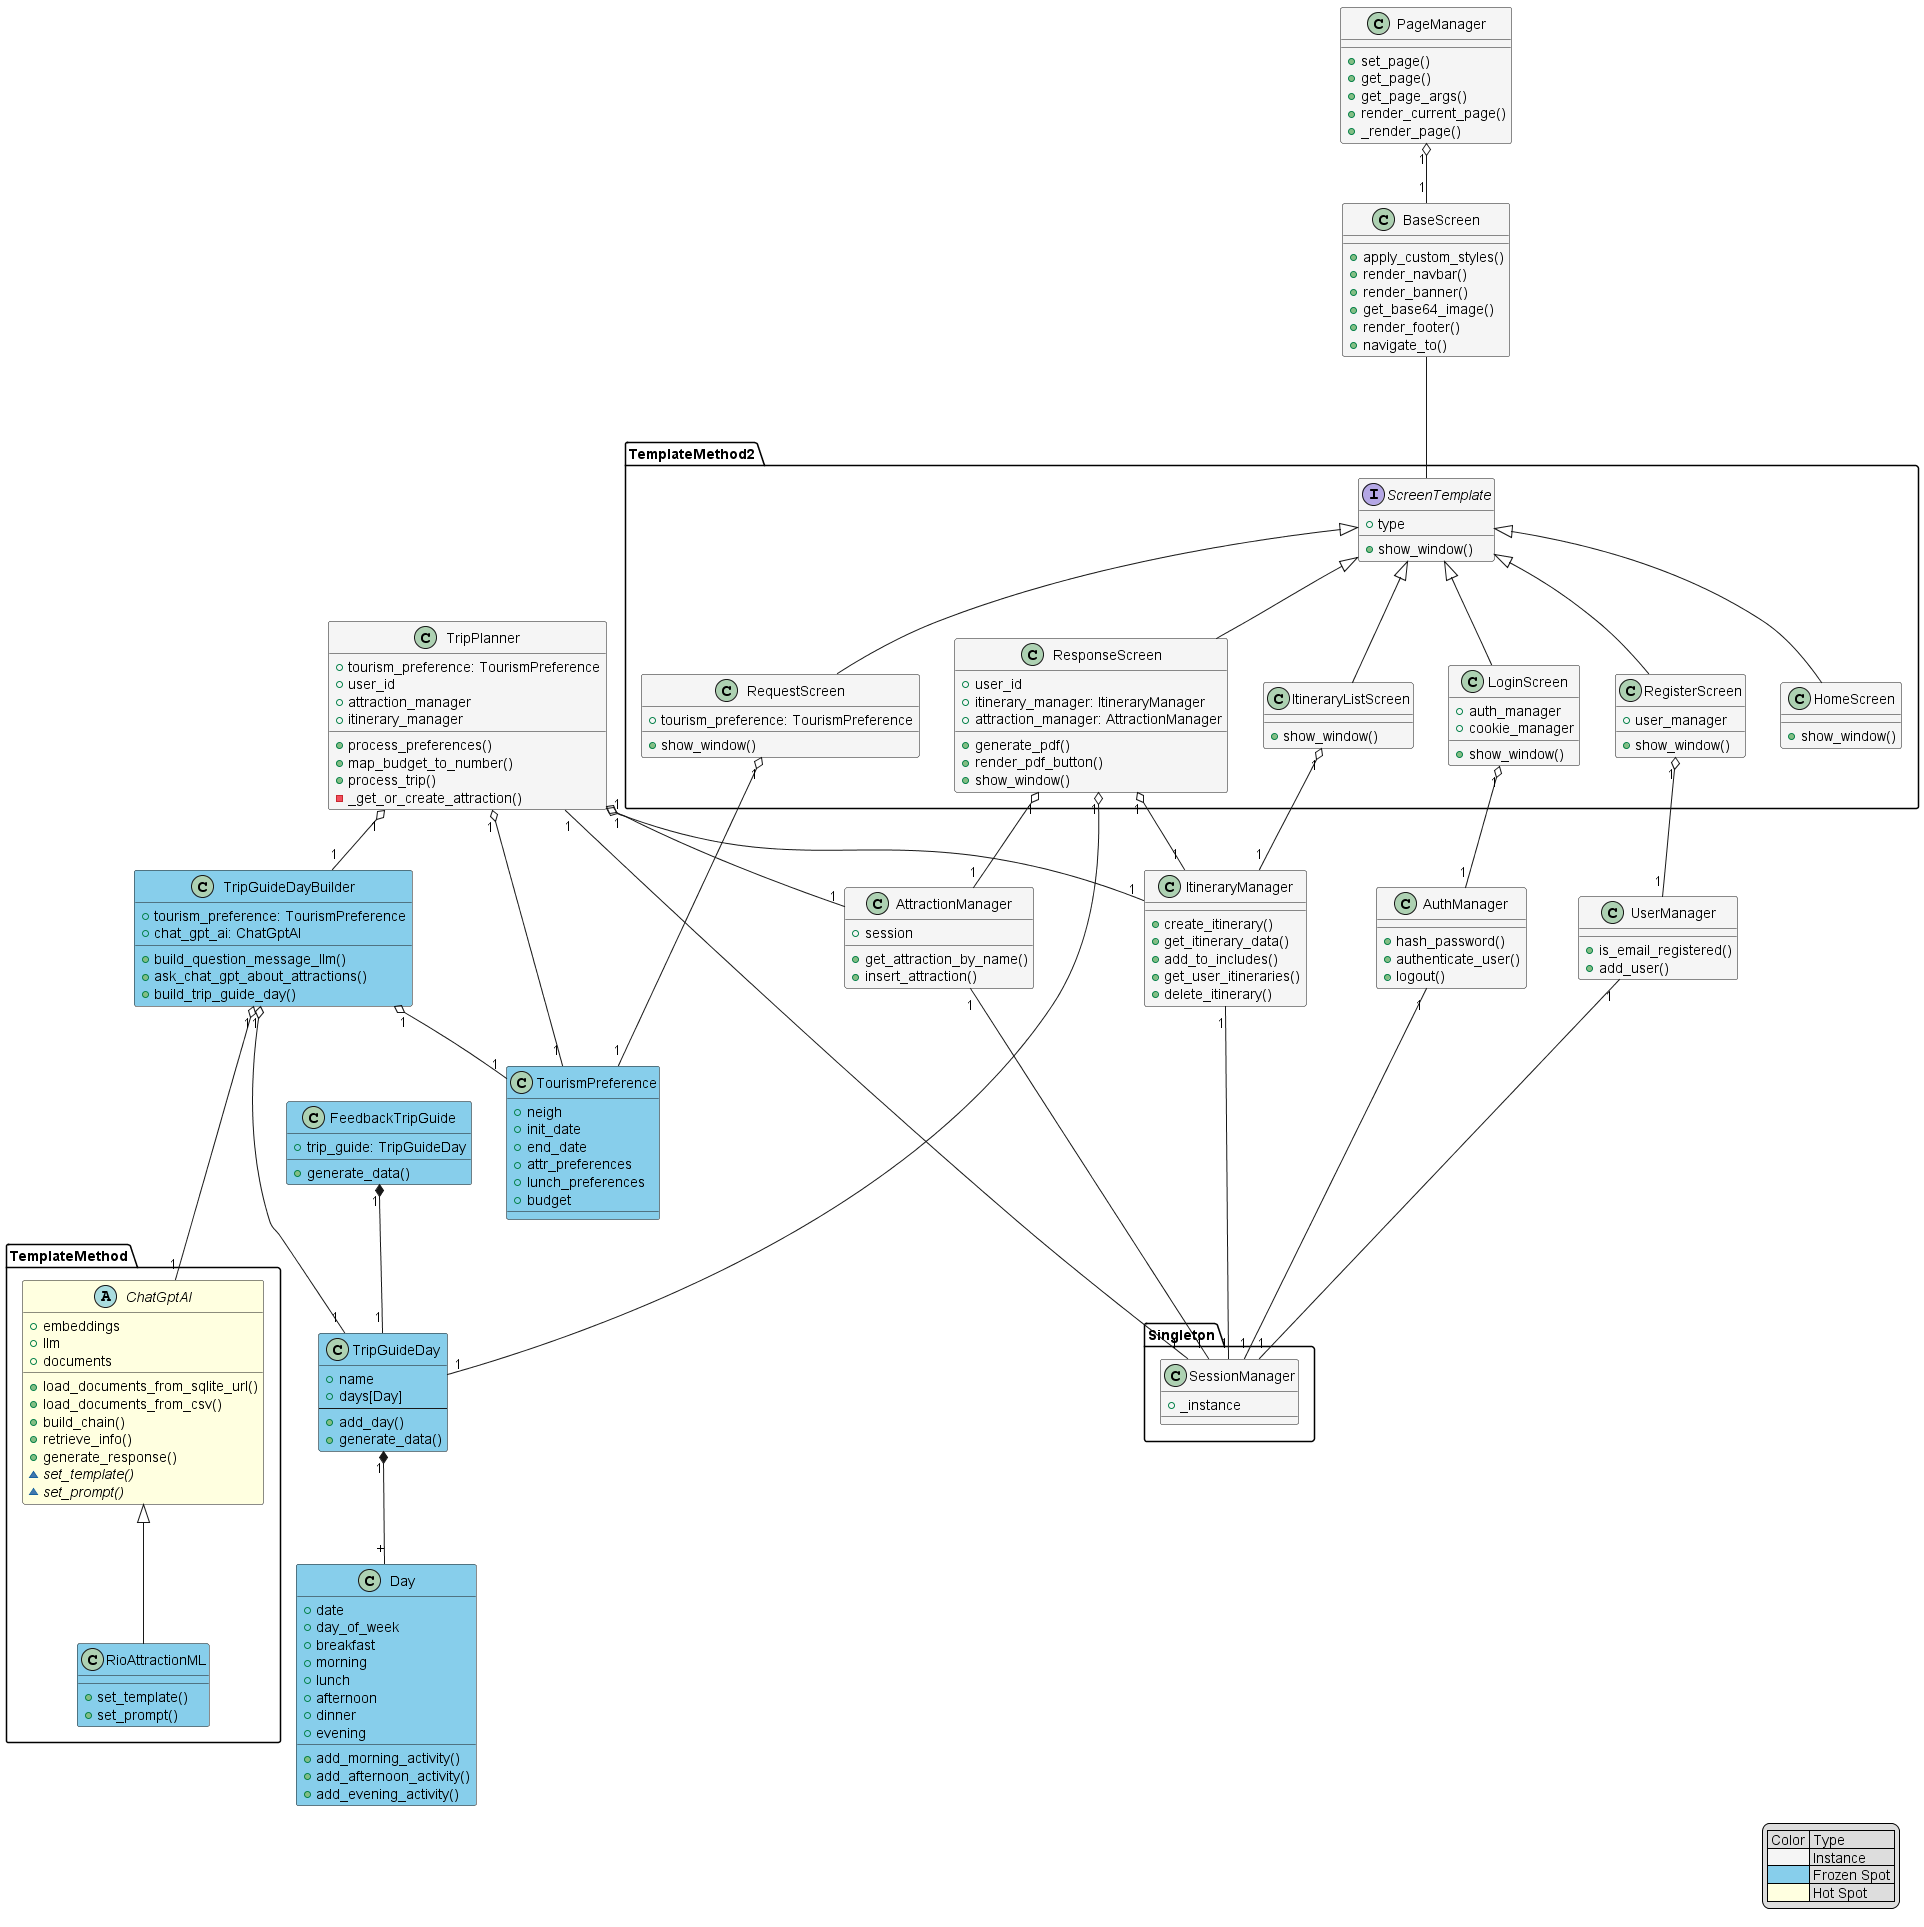

The diagram above was rendered by PlantUML. Its source (embedded in the PNG):
@startuml

skinparam classFontColor automatic
skinparam classHeaderBackgroundColor #444
allow_mixing

class BaseScreen #WhiteSmoke {
    + apply_custom_styles()
    + render_navbar()
    + render_banner()
    + get_base64_image()
    + render_footer()
    + navigate_to()
}

package TemplateMethod2 {

    Interface ScreenTemplate #WhiteSmoke {
        + type
        + show_window()
    }


    class HomeScreen #WhiteSmoke {
        + show_window()
    }

    class ItineraryListScreen #WhiteSmoke {
        + show_window()
    }

    class LoginScreen #WhiteSmoke {
        + auth_manager
        + cookie_manager

        + show_window()
    }

    class RegisterScreen #WhiteSmoke{
        + user_manager

        + show_window()
    }

    class ResponseScreen #WhiteSmoke {
        + user_id
        + itinerary_manager: ItineraryManager
        + attraction_manager: AttractionManager

        + generate_pdf()
        + render_pdf_button()
        + show_window()
    }

    class RequestScreen #WhiteSmoke {
        + tourism_preference: TourismPreference
        + show_window()
    }

}
class TourismPreference #SkyBlue {
    + neigh
    + init_date
    + end_date
    + attr_preferences
    + lunch_preferences
    + budget

}

class FeedbackTripGuide #SkyBlue {
    + trip_guide: TripGuideDay
    + generate_data()
}

class TripGuideDay #SkyBlue {
    + name
    + days[Day]
    --
    + add_day()
    + generate_data()
}

class Day #SkyBlue {
    + date
    + day_of_week
    + breakfast
    + morning
    + lunch
    + afternoon
    + dinner
    + evening

    + add_morning_activity()
    + add_afternoon_activity()
    + add_evening_activity()
}

class TripGuideDayBuilder #SkyBlue {
    + tourism_preference: TourismPreference
    + chat_gpt_ai: ChatGptAI

    + build_question_message_llm()
    + ask_chat_gpt_about_attractions()
    + build_trip_guide_day()
}

package TemplateMethod {
    abstract ChatGptAI #LightYellow {
        + embeddings
        + llm
        + documents

        + load_documents_from_sqlite_url()
        + load_documents_from_csv()
        + build_chain()
        + retrieve_info()
        + generate_response()
        ~{abstract} set_template()
        ~{abstract} set_prompt()
    }

    class RioAttractionML #SkyBlue{
        + set_template()
        + set_prompt()
    }
}

class TripPlanner #WhiteSmoke {
    + tourism_preference: TourismPreference
    + user_id
    + attraction_manager
    + itinerary_manager

    + process_preferences()
    + map_budget_to_number()
    + process_trip()
    - _get_or_create_attraction()
}

class AttractionManager #WhiteSmoke {
    + session

    + get_attraction_by_name()
    + insert_attraction()
}

class AuthManager #WhiteSmoke {
    + hash_password()
    + authenticate_user()
    + logout()
}

class ItineraryManager #WhiteSmoke {
    + create_itinerary()
    + get_itinerary_data()
    + add_to_includes()
    + get_user_itineraries()
    + delete_itinerary()
}

class PageManager #WhiteSmoke {
    + set_page()
    + get_page()
    + get_page_args()
    + render_current_page()
    + _render_page()
}

class UserManager #WhiteSmoke {
    + is_email_registered()
    + add_user()
}

package Singleton {

    class SessionManager #WhiteSmoke {
        + _instance
    }
}

BaseScreen --- ScreenTemplate
ScreenTemplate  <|-- LoginScreen
ScreenTemplate <|-- ResponseScreen
ScreenTemplate <|-- RequestScreen
ScreenTemplate <|-- ItineraryListScreen
ScreenTemplate <|-- HomeScreen
ScreenTemplate <|-- RegisterScreen

ItineraryListScreen  "1" o-- "1" ItineraryManager

ResponseScreen "1" o-- "1" ItineraryManager
ResponseScreen "1" o-- "1" AttractionManager

PageManager "1" o-- "1" BaseScreen
LoginScreen "1" o-- "1" AuthManager
RegisterScreen "1" o-- "1" UserManager

ChatGptAI <|-- RioAttractionML

TripGuideDay "1" *-- "+" Day

FeedbackTripGuide "1" *-- "1" TripGuideDay

TripGuideDayBuilder "1" o-- "1" TourismPreference 
TripGuideDayBuilder "1" o--- "1" TripGuideDay  
TripGuideDayBuilder "1" o--- "1" ChatGptAI

TripPlanner "1" o-- "1" TripGuideDayBuilder
TripPlanner "1" o-- "1" TourismPreference
TripPlanner "1" o-- "1" ItineraryManager
TripPlanner "1" o-- "1" AttractionManager

RequestScreen "1" o-- "1" TourismPreference
ResponseScreen  "1" o-- "1" TripGuideDay

AttractionManager "1" --- "1" SessionManager
AuthManager "1" --- "1" SessionManager
ItineraryManager "1" --- "1" SessionManager
UserManager "1" --- "1" SessionManager
TripPlanner "1" --- "1" SessionManager

legend right 
    | Color | Type |
    |<#WhiteSmoke>| Instance |
    |<#SkyBlue>| Frozen Spot |
    |<#LightYellow>| Hot Spot|
endlegend

@enduml